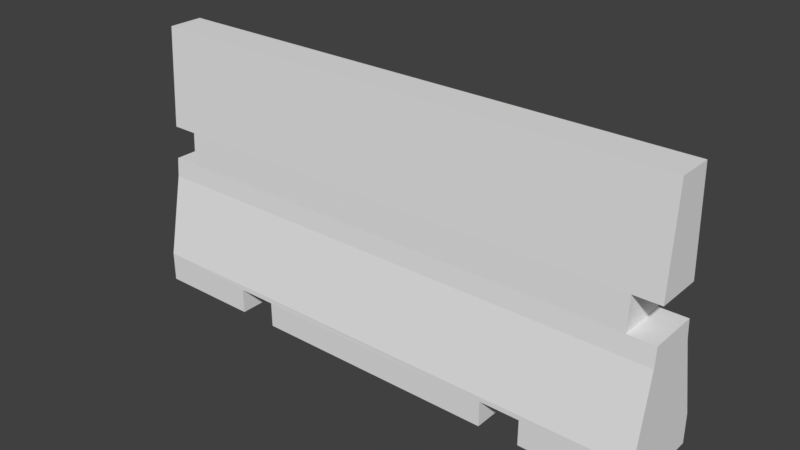 # Source: barricade.blend  (saved by Blender 2.79.0; exported with 4.5.12 LTS)
import bpy
from mathutils import Matrix  # noqa: F401  (used for matrix-valued properties, if any)

bpy.ops.wm.read_factory_settings(use_empty=True)
scene = bpy.context.scene
scene.name = 'Scene'

# ---- collections
col_collection_1 = bpy.data.collections.new('Collection 1'); scene.collection.children.link(col_collection_1)

# ---- world
world_world = bpy.data.worlds.new('World'); scene.world = world_world
world_world.color = (0.05088, 0.05088, 0.05088)
world_world.use_sun_shadow = False
world_world.sun_shadow_jitter_overblur = 0.0
world_world.cycles.sampling_method = 'MANUAL'

# ---- meshes
me_cube_004 = bpy.data.meshes.new('Cube.004')
me_cube_004.from_pydata([(-1.632, 0.2753, 0.0), (1.632, -0.2753, 0.0), (-1.632, -0.1751, 0.6858), (1.632, 0.2753, 0.0), (1.632, -0.1196, 1.624), (1.632, -0.1751, 0.6858), (1.632, 0.2753, 0.1838), (-1.632, -0.2753, 0.1838), (-1.632, -0.1196, 1.624), (-1.632, -0.2753, 0.0), (1.632, 0.1319, 1.007), (-1.632, 0.1319, 1.007), (1.632, -0.1552, 1.007), (-1.632, -0.1552, 1.007), (1.632, 0.1419, 0.8034), (-1.632, 0.1419, 0.8034), (1.632, -0.1652, 0.8034), (-1.632, -0.1652, 0.8034), (1.471, -0.1552, 1.007), (-1.471, -0.1552, 1.007), (-1.471, 0.1319, 1.007), (1.471, 0.1319, 1.007), (-1.471, 0.1419, 0.8034), (1.471, 0.1419, 0.8034), (1.471, -0.1652, 0.8034), (-1.471, -0.1652, 0.8034), (-1.632, 0.09633, 1.624), (1.632, 0.09633, 1.624), (0.9984, 0.2753, 0.155), (-0.756, 0.2753, 0.0), (-1.632, 0.1518, 0.6858), (1.632, 0.1518, 0.6858), (-0.756, -0.2753, 0.0), (-0.9984, -0.2759, 0.155), (-0.9984, -0.2753, 0.0), (-0.756, -0.276, 0.155), (1.632, -0.2753, 0.1838), (-1.632, 0.2753, 0.1838), (0.756, -0.2753, 0.0), (0.9984, -0.2753, 0.0), (0.756, -0.2753, 0.155), (0.9984, -0.2753, 0.155), (0.9984, 0.2753, 0.0), (0.756, 0.2753, 0.0), (-0.9984, 0.2753, 0.0), (0.756, 0.2753, 0.155), (-0.9984, 0.2753, 0.155), (-0.756, 0.2753, 0.155)], [], [(13, 8, 26, 11), (21, 27, 10), (10, 27, 4, 12), (6, 31, 5, 36), (7, 2, 30, 37), (36, 7, 33, 35, 40, 41), (12, 4, 18), (5, 2, 7, 36), (11, 26, 20), (25, 17, 2), (8, 13, 19), (18, 21, 10, 12), (22, 15, 17, 25), (18, 24, 23, 21), (2, 17, 15, 30), (31, 23, 14), (31, 14, 16, 5), (5, 16, 24), (30, 15, 22), (24, 16, 14, 23), (25, 19, 20, 22), (20, 19, 13, 11), (4, 8, 19, 18), (20, 21, 23, 22), (26, 27, 21, 20), (26, 8, 4, 27), (6, 28, 45, 47, 46, 37), (40, 35, 32, 38), (24, 25, 2, 5), (43, 38, 32, 29), (18, 19, 25, 24), (0, 44, 34, 9), (30, 31, 6, 37), (22, 23, 31, 30), (34, 33, 7, 9), (42, 28, 6, 3), (0, 37, 46, 44), (39, 42, 3, 1), (1, 36, 41, 39), (3, 6, 36, 1), (9, 7, 37, 0), (33, 46, 47, 35), (44, 46, 33, 34), (29, 32, 35, 47), (45, 40, 38, 43), (28, 41, 40, 45), (39, 41, 28, 42), (47, 45, 43, 29)])
_uv = me_cube_004.uv_layers.new(name='UVMap')
_uv.uv.foreach_set('vector', [0.4178, 0.8732, 0.4251, 0.7444, 0.4694, 0.7444, 0.4767, 0.8732, 0.2284, 0.669, 0.3552, 0.7026, 0.2284, 0.7026, 0.5177, 0.8732, 0.5251, 0.7444, 0.5694, 0.7444, 0.5767, 0.8732, 0.1334, 0.7828, 0.1081, 0.8876, 0.04107, 0.8876, 0.02051, 0.7828, 0.2874, 0.7828, 0.2668, 0.8876, 0.1998, 0.8876, 0.1745, 0.7828, 0.693, 0.7026, 0.693, 0.02088, 0.6989, 0.1533, 0.6989, 0.2039, 0.6989, 0.5196, 0.6989, 0.5702, 0.523, 0.7026, 0.3962, 0.7026, 0.523, 0.669, 0.589, 0.7026, 0.589, 0.02088, 0.693, 0.02088, 0.693, 0.7026, 0.2284, 0.02088, 0.3552, 0.02088, 0.2284, 0.05449, 0.5648, 0.05449, 0.5648, 0.02088, 0.589, 0.02088, 0.3962, 0.02088, 0.523, 0.02088, 0.523, 0.05449, 0.7716, 0.9785, 0.7716, 0.9185, 0.8047, 0.9185, 0.8047, 0.9785, 0.5006, 0.915, 0.5336, 0.915, 0.5336, 0.9791, 0.5006, 0.9791, 0.3351, 0.9033, 0.3768, 0.9013, 0.3768, 0.9654, 0.3351, 0.9633, 0.2668, 0.8876, 0.2648, 0.9122, 0.2018, 0.9122, 0.1998, 0.8876, 0.1624, 0.7026, 0.1866, 0.669, 0.1866, 0.7026, 0.1081, 0.8876, 0.1061, 0.9122, 0.0431, 0.9122, 0.04107, 0.8876, 0.589, 0.7026, 0.5648, 0.7026, 0.5648, 0.669, 0.1624, 0.02088, 0.1866, 0.02088, 0.1866, 0.05449, 0.9586, 0.9654, 0.9256, 0.9654, 0.9256, 0.9012, 0.9586, 0.9012, 0.4596, 0.9791, 0.4178, 0.977, 0.4178, 0.9171, 0.4596, 0.915, 0.7306, 0.9185, 0.7306, 0.9785, 0.6976, 0.9785, 0.6976, 0.9185, 0.3962, 0.7026, 0.3962, 0.02088, 0.523, 0.05449, 0.523, 0.669, 0.2284, 0.05449, 0.2284, 0.669, 0.1866, 0.669, 0.1866, 0.05449, 0.3552, 0.02088, 0.3552, 0.7026, 0.2284, 0.669, 0.2284, 0.05449, 0.8159, 0.7026, 0.7716, 0.7026, 0.7716, 0.02088, 0.8159, 0.02088, 0.05815, 0.7026, 0.05225, 0.5702, 0.05225, 0.5196, 0.05225, 0.2039, 0.05225, 0.1533, 0.05815, 0.02088, 0.6989, 0.5196, 0.6989, 0.2039, 0.7306, 0.2039, 0.7306, 0.5196, 0.5648, 0.669, 0.5648, 0.05449, 0.589, 0.02088, 0.589, 0.7026, 0.9699, 0.3367, 0.857, 0.3367, 0.857, 0.02088, 0.9699, 0.02088, 0.523, 0.669, 0.523, 0.05449, 0.5648, 0.05449, 0.5648, 0.669, 0.7716, 0.8767, 0.7716, 0.7444, 0.8846, 0.7444, 0.8846, 0.8767, 0.1624, 0.02088, 0.1624, 0.7026, 0.05815, 0.7026, 0.05815, 0.02088, 0.1866, 0.05449, 0.1866, 0.669, 0.1624, 0.7026, 0.1624, 0.02088, 0.7306, 0.1533, 0.6989, 0.1533, 0.693, 0.02088, 0.7306, 0.02088, 0.02051, 0.5702, 0.05225, 0.5702, 0.05815, 0.7026, 0.02051, 0.7026, 0.02051, 0.02088, 0.05815, 0.02088, 0.05225, 0.1533, 0.02051, 0.1533, 0.6177, 0.7444, 0.7306, 0.7444, 0.7306, 0.8767, 0.6177, 0.8767, 0.7306, 0.7026, 0.693, 0.7026, 0.6989, 0.5702, 0.7306, 0.5702, 0.1334, 0.7444, 0.1334, 0.7828, 0.02051, 0.7828, 0.02051, 0.7444, 0.2874, 0.7444, 0.2874, 0.7828, 0.1745, 0.7828, 0.1745, 0.7444, 0.857, 0.4935, 0.857, 0.3784, 0.9067, 0.3784, 0.9067, 0.4935, 0.9574, 0.8595, 0.9256, 0.8595, 0.9256, 0.7444, 0.9574, 0.7445, 0.345, 0.8595, 0.345, 0.7445, 0.3768, 0.7444, 0.3768, 0.8595, 0.9795, 0.3784, 0.9795, 0.4934, 0.9477, 0.4934, 0.9477, 0.3784, 0.857, 0.6503, 0.857, 0.5353, 0.9067, 0.5353, 0.9067, 0.6503, 0.9795, 0.6501, 0.9477, 0.6501, 0.9477, 0.5352, 0.9795, 0.5352, 0.05225, 0.2039, 0.05225, 0.5196, 0.02051, 0.5196, 0.02051, 0.2039])
me_cube_004.use_remesh_preserve_volume = False
me_cube_004.use_remesh_preserve_attributes = False
me_cube_004.use_mirror_vertex_groups = False
me_cube_004.update()

# ---- objects
ob_barricade = bpy.data.objects.new('Barricade', me_cube_004)

# ---- transforms, parenting, visibility, modifiers, constraints
ob_barricade.location = (-6.368, -7.695, 0.0)
ob_barricade.lineart.crease_threshold = 0.0

# ---- collection membership
col_collection_1.objects.link(ob_barricade)

# ---- scene / render settings (as saved in the file)
scene.frame_start = 1; scene.frame_end = 250; scene.frame_set(0)
scene.render.engine = 'BLENDER_EEVEE_NEXT'
scene.render.resolution_percentage = 50
scene.render.dither_intensity = 0.0
scene.cycles.use_denoising = False
scene.cycles.samples = 128
scene.cycles.sampling_pattern = 'TABULATED_SOBOL'
scene.cycles.use_adaptive_sampling = False
scene.cycles.use_light_tree = False
scene.cycles.blur_glossy = 0.0
scene.cycles.sample_clamp_indirect = 0.0
scene.view_settings.view_transform = 'Standard'
bpy.context.view_layer.update()

# ---- added for rendering (the .blend has no active camera and no usable light): camera, sun
cam_auto = bpy.data.cameras.new('AutoCamera')
cam_auto.lens = 50.0
cam_auto.sensor_width = 36.0
cam_auto.clip_end = 1000.0
ob_auto_camera = bpy.data.objects.new('AutoCamera', cam_auto)
scene.collection.objects.link(ob_auto_camera)
ob_auto_camera.location = (-2.95606, -11.7897, 3.54134)
ob_auto_camera.rotation_euler = (1.09748, -7.21219e-08, 0.694738)
scene.camera = ob_auto_camera
light_auto_sun = bpy.data.lights.new('AutoSun', 'SUN')
light_auto_sun.energy = 3.0
light_auto_sun.angle = 0.0523599
ob_auto_sun = bpy.data.objects.new('AutoSun', light_auto_sun)
scene.collection.objects.link(ob_auto_sun)
ob_auto_sun.rotation_euler = (0.872665, 0.174533, 0.523599)
bpy.context.view_layer.update()
